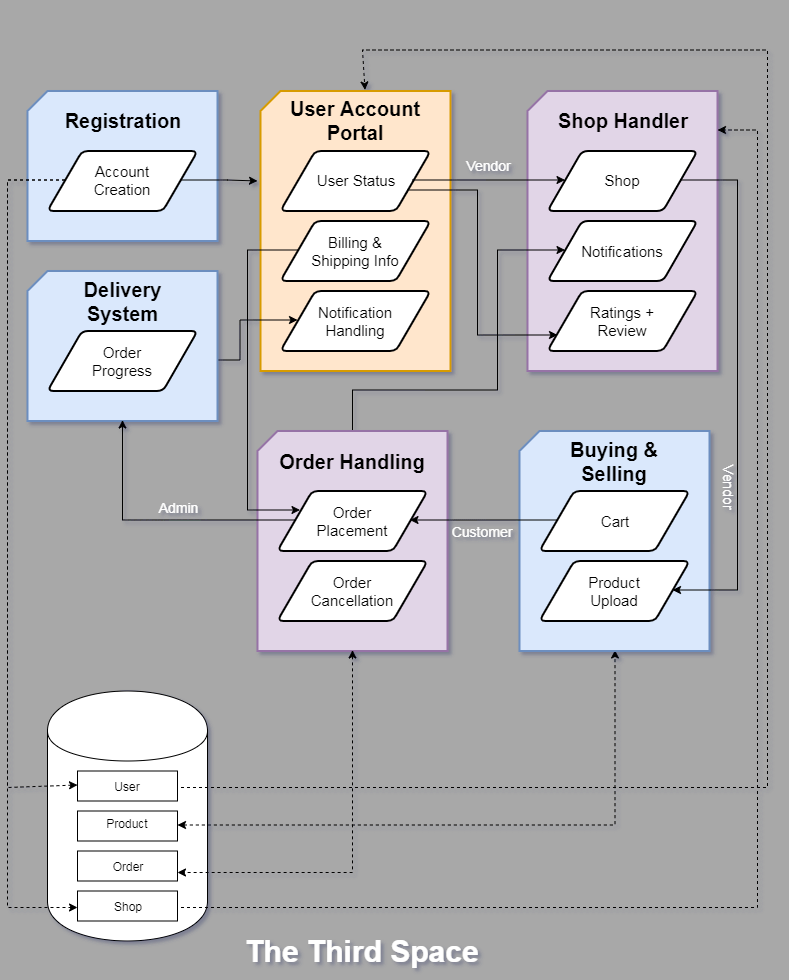

The diagram above was exported from draw.io. Its source (the exported page's mxGraphModel, read from the mxfile embedded in the PNG):
<mxGraphModel dx="2695" dy="1253" grid="0" gridSize="10" guides="1" tooltips="1" connect="1" arrows="1" fold="1" page="1" pageScale="1" pageWidth="850" pageHeight="1100" background="#A8A8A8" math="0" shadow="1">
  <root>
    <mxCell id="0" />
    <mxCell id="1" parent="0" />
    <mxCell id="h6OvBBW61xy4SF_KxKl9-30" value="" style="group" parent="1" vertex="1" connectable="0">
      <mxGeometry x="570" y="140.5" width="190" height="280" as="geometry" />
    </mxCell>
    <mxCell id="h6OvBBW61xy4SF_KxKl9-31" value="" style="verticalLabelPosition=bottom;verticalAlign=top;html=1;strokeWidth=2;shape=card;whiteSpace=wrap;size=20;arcSize=12;fillColor=#e1d5e7;strokeColor=#9673a6;" parent="h6OvBBW61xy4SF_KxKl9-30" vertex="1">
      <mxGeometry width="190" height="280" as="geometry" />
    </mxCell>
    <mxCell id="h6OvBBW61xy4SF_KxKl9-32" value="&lt;b&gt;&lt;font style=&quot;font-size: 20px&quot;&gt;Shop Handler&lt;/font&gt;&lt;/b&gt;" style="text;html=1;align=center;verticalAlign=middle;whiteSpace=wrap;rounded=0;" parent="h6OvBBW61xy4SF_KxKl9-30" vertex="1">
      <mxGeometry x="20" y="20" width="150" height="20" as="geometry" />
    </mxCell>
    <mxCell id="h6OvBBW61xy4SF_KxKl9-33" value="" style="shape=parallelogram;html=1;strokeWidth=2;perimeter=parallelogramPerimeter;whiteSpace=wrap;rounded=1;arcSize=12;size=0.23;" parent="h6OvBBW61xy4SF_KxKl9-30" vertex="1">
      <mxGeometry x="20" y="60" width="150" height="60" as="geometry" />
    </mxCell>
    <mxCell id="h6OvBBW61xy4SF_KxKl9-34" value="&lt;font style=&quot;font-size: 15px&quot;&gt;Shop&lt;/font&gt;" style="text;html=1;strokeColor=none;fillColor=none;align=center;verticalAlign=middle;whiteSpace=wrap;rounded=0;" parent="h6OvBBW61xy4SF_KxKl9-30" vertex="1">
      <mxGeometry x="50" y="80" width="90" height="20" as="geometry" />
    </mxCell>
    <mxCell id="h6OvBBW61xy4SF_KxKl9-35" value="" style="shape=parallelogram;html=1;strokeWidth=2;perimeter=parallelogramPerimeter;whiteSpace=wrap;rounded=1;arcSize=12;size=0.23;" parent="h6OvBBW61xy4SF_KxKl9-30" vertex="1">
      <mxGeometry x="20" y="130" width="150" height="60" as="geometry" />
    </mxCell>
    <mxCell id="h6OvBBW61xy4SF_KxKl9-36" value="&lt;font style=&quot;font-size: 15px&quot;&gt;Notifications&lt;/font&gt;" style="text;html=1;strokeColor=none;fillColor=none;align=center;verticalAlign=middle;whiteSpace=wrap;rounded=0;" parent="h6OvBBW61xy4SF_KxKl9-30" vertex="1">
      <mxGeometry x="50" y="150" width="90" height="20" as="geometry" />
    </mxCell>
    <mxCell id="h6OvBBW61xy4SF_KxKl9-37" value="" style="shape=parallelogram;html=1;strokeWidth=2;perimeter=parallelogramPerimeter;whiteSpace=wrap;rounded=1;arcSize=12;size=0.23;" parent="h6OvBBW61xy4SF_KxKl9-30" vertex="1">
      <mxGeometry x="20" y="200" width="150" height="60" as="geometry" />
    </mxCell>
    <mxCell id="h6OvBBW61xy4SF_KxKl9-38" value="&lt;font style=&quot;font-size: 15px&quot;&gt;Ratings + Review&lt;/font&gt;" style="text;html=1;strokeColor=none;fillColor=none;align=center;verticalAlign=middle;whiteSpace=wrap;rounded=0;" parent="h6OvBBW61xy4SF_KxKl9-30" vertex="1">
      <mxGeometry x="50" y="220" width="90" height="20" as="geometry" />
    </mxCell>
    <mxCell id="h6OvBBW61xy4SF_KxKl9-23" value="" style="group" parent="1" vertex="1" connectable="0">
      <mxGeometry x="300" y="480.5" width="190" height="230" as="geometry" />
    </mxCell>
    <mxCell id="h6OvBBW61xy4SF_KxKl9-24" value="" style="verticalLabelPosition=bottom;verticalAlign=top;html=1;strokeWidth=2;shape=card;whiteSpace=wrap;size=20;arcSize=12;fillColor=#e1d5e7;strokeColor=#9673a6;" parent="h6OvBBW61xy4SF_KxKl9-23" vertex="1">
      <mxGeometry width="190" height="220" as="geometry" />
    </mxCell>
    <mxCell id="h6OvBBW61xy4SF_KxKl9-25" value="&lt;b&gt;&lt;font style=&quot;font-size: 20px&quot;&gt;Order Handling&lt;/font&gt;&lt;/b&gt;" style="text;html=1;align=center;verticalAlign=middle;whiteSpace=wrap;rounded=0;" parent="h6OvBBW61xy4SF_KxKl9-23" vertex="1">
      <mxGeometry x="20" y="20" width="150" height="20" as="geometry" />
    </mxCell>
    <mxCell id="h6OvBBW61xy4SF_KxKl9-26" value="" style="shape=parallelogram;html=1;strokeWidth=2;perimeter=parallelogramPerimeter;whiteSpace=wrap;rounded=1;arcSize=12;size=0.23;" parent="h6OvBBW61xy4SF_KxKl9-23" vertex="1">
      <mxGeometry x="20" y="60" width="150" height="60" as="geometry" />
    </mxCell>
    <mxCell id="h6OvBBW61xy4SF_KxKl9-27" value="&lt;font style=&quot;font-size: 15px&quot;&gt;Order Placement&lt;/font&gt;" style="text;html=1;strokeColor=none;fillColor=none;align=center;verticalAlign=middle;whiteSpace=wrap;rounded=0;" parent="h6OvBBW61xy4SF_KxKl9-23" vertex="1">
      <mxGeometry x="50" y="80" width="90" height="20" as="geometry" />
    </mxCell>
    <mxCell id="h6OvBBW61xy4SF_KxKl9-28" value="" style="shape=parallelogram;html=1;strokeWidth=2;perimeter=parallelogramPerimeter;whiteSpace=wrap;rounded=1;arcSize=12;size=0.23;" parent="h6OvBBW61xy4SF_KxKl9-23" vertex="1">
      <mxGeometry x="20" y="130" width="150" height="60" as="geometry" />
    </mxCell>
    <mxCell id="h6OvBBW61xy4SF_KxKl9-29" value="&lt;font style=&quot;font-size: 15px&quot;&gt;Order Cancellation&lt;/font&gt;" style="text;html=1;strokeColor=none;fillColor=none;align=center;verticalAlign=middle;whiteSpace=wrap;rounded=0;" parent="h6OvBBW61xy4SF_KxKl9-23" vertex="1">
      <mxGeometry x="50" y="150" width="90" height="20" as="geometry" />
    </mxCell>
    <mxCell id="h6OvBBW61xy4SF_KxKl9-39" value="" style="group" parent="1" vertex="1" connectable="0">
      <mxGeometry x="303" y="50" width="515" height="640" as="geometry" />
    </mxCell>
    <mxCell id="aojK07q-2vCGxHe0sFz4-8" value="" style="group" parent="h6OvBBW61xy4SF_KxKl9-39" vertex="1" connectable="0">
      <mxGeometry y="90.5" width="190" height="280" as="geometry" />
    </mxCell>
    <mxCell id="aojK07q-2vCGxHe0sFz4-7" value="" style="group" parent="aojK07q-2vCGxHe0sFz4-8" vertex="1" connectable="0">
      <mxGeometry width="190" height="280" as="geometry" />
    </mxCell>
    <mxCell id="aojK07q-2vCGxHe0sFz4-6" value="" style="group" parent="aojK07q-2vCGxHe0sFz4-7" vertex="1" connectable="0">
      <mxGeometry width="190" height="280" as="geometry" />
    </mxCell>
    <mxCell id="h6OvBBW61xy4SF_KxKl9-40" value="" style="verticalLabelPosition=bottom;verticalAlign=top;html=1;strokeWidth=2;shape=card;whiteSpace=wrap;size=20;arcSize=12;fillColor=#ffe6cc;strokeColor=#d79b00;" parent="aojK07q-2vCGxHe0sFz4-6" vertex="1">
      <mxGeometry width="190" height="280" as="geometry" />
    </mxCell>
    <mxCell id="h6OvBBW61xy4SF_KxKl9-41" value="&lt;b&gt;&lt;font style=&quot;font-size: 20px&quot;&gt;User Account Portal&lt;/font&gt;&lt;/b&gt;" style="text;html=1;align=center;verticalAlign=middle;whiteSpace=wrap;rounded=0;" parent="aojK07q-2vCGxHe0sFz4-6" vertex="1">
      <mxGeometry x="20" y="20" width="150" height="20" as="geometry" />
    </mxCell>
    <mxCell id="h6OvBBW61xy4SF_KxKl9-42" value="" style="shape=parallelogram;html=1;strokeWidth=2;perimeter=parallelogramPerimeter;whiteSpace=wrap;rounded=1;arcSize=12;size=0.23;" parent="aojK07q-2vCGxHe0sFz4-6" vertex="1">
      <mxGeometry x="20" y="60" width="150" height="60" as="geometry" />
    </mxCell>
    <mxCell id="h6OvBBW61xy4SF_KxKl9-43" value="&lt;font style=&quot;font-size: 15px&quot;&gt;User Status&lt;/font&gt;" style="text;html=1;strokeColor=none;fillColor=none;align=center;verticalAlign=middle;whiteSpace=wrap;rounded=0;" parent="aojK07q-2vCGxHe0sFz4-6" vertex="1">
      <mxGeometry x="50" y="80" width="90" height="20" as="geometry" />
    </mxCell>
    <mxCell id="h6OvBBW61xy4SF_KxKl9-44" value="" style="shape=parallelogram;html=1;strokeWidth=2;perimeter=parallelogramPerimeter;whiteSpace=wrap;rounded=1;arcSize=12;size=0.23;" parent="aojK07q-2vCGxHe0sFz4-6" vertex="1">
      <mxGeometry x="20" y="130" width="150" height="60" as="geometry" />
    </mxCell>
    <mxCell id="h6OvBBW61xy4SF_KxKl9-45" value="&lt;font style=&quot;font-size: 15px&quot;&gt;Billing &amp;amp; Shipping Info&lt;/font&gt;" style="text;html=1;strokeColor=none;fillColor=none;align=center;verticalAlign=middle;whiteSpace=wrap;rounded=0;" parent="aojK07q-2vCGxHe0sFz4-6" vertex="1">
      <mxGeometry x="50" y="150" width="90" height="20" as="geometry" />
    </mxCell>
    <mxCell id="h6OvBBW61xy4SF_KxKl9-46" value="" style="shape=parallelogram;html=1;strokeWidth=2;perimeter=parallelogramPerimeter;whiteSpace=wrap;rounded=1;arcSize=12;size=0.23;" parent="aojK07q-2vCGxHe0sFz4-6" vertex="1">
      <mxGeometry x="20" y="200" width="150" height="60" as="geometry" />
    </mxCell>
    <mxCell id="h6OvBBW61xy4SF_KxKl9-47" value="&lt;font style=&quot;font-size: 15px&quot;&gt;Notification Handling&lt;/font&gt;" style="text;html=1;strokeColor=none;fillColor=none;align=center;verticalAlign=middle;whiteSpace=wrap;rounded=0;" parent="aojK07q-2vCGxHe0sFz4-6" vertex="1">
      <mxGeometry x="50" y="220" width="90" height="20" as="geometry" />
    </mxCell>
    <mxCell id="0zilIOl7abhFUV3B7CvT-2" value="&lt;font style=&quot;font-size: 14px&quot; color=&quot;#ffffff&quot;&gt;Vendor&lt;/font&gt;" style="text;html=1;strokeColor=none;fillColor=none;align=center;verticalAlign=middle;whiteSpace=wrap;rounded=0;" vertex="1" parent="h6OvBBW61xy4SF_KxKl9-39">
      <mxGeometry x="208" y="155.5" width="40" height="20" as="geometry" />
    </mxCell>
    <mxCell id="0zilIOl7abhFUV3B7CvT-7" value="&lt;font style=&quot;font-size: 14px&quot; color=&quot;#ffffff&quot;&gt;Vendor&lt;/font&gt;" style="text;html=1;strokeColor=none;fillColor=none;align=center;verticalAlign=middle;whiteSpace=wrap;rounded=0;rotation=90;" vertex="1" parent="h6OvBBW61xy4SF_KxKl9-39">
      <mxGeometry x="448" y="477" width="40" height="20" as="geometry" />
    </mxCell>
    <mxCell id="0zilIOl7abhFUV3B7CvT-9" value="&lt;font style=&quot;font-size: 14px&quot; color=&quot;#ffffff&quot;&gt;Customer&lt;/font&gt;" style="text;html=1;strokeColor=none;fillColor=none;align=center;verticalAlign=middle;whiteSpace=wrap;rounded=0;" vertex="1" parent="h6OvBBW61xy4SF_KxKl9-39">
      <mxGeometry x="201" y="520.5" width="40" height="20" as="geometry" />
    </mxCell>
    <mxCell id="h6OvBBW61xy4SF_KxKl9-57" style="edgeStyle=orthogonalEdgeStyle;rounded=0;orthogonalLoop=1;jettySize=auto;html=1;exitX=1;exitY=0.75;exitDx=0;exitDy=0;entryX=0;entryY=0.75;entryDx=0;entryDy=0;" parent="1" source="h6OvBBW61xy4SF_KxKl9-42" target="h6OvBBW61xy4SF_KxKl9-37" edge="1">
      <mxGeometry relative="1" as="geometry">
        <Array as="points">
          <mxPoint x="520" y="240.5" />
          <mxPoint x="520" y="383.5" />
        </Array>
      </mxGeometry>
    </mxCell>
    <mxCell id="h6OvBBW61xy4SF_KxKl9-55" style="edgeStyle=orthogonalEdgeStyle;rounded=0;orthogonalLoop=1;jettySize=auto;html=1;exitX=1;exitY=0.5;exitDx=0;exitDy=0;entryX=0;entryY=0.5;entryDx=0;entryDy=0;" parent="1" source="h6OvBBW61xy4SF_KxKl9-42" target="h6OvBBW61xy4SF_KxKl9-33" edge="1">
      <mxGeometry relative="1" as="geometry" />
    </mxCell>
    <mxCell id="h6OvBBW61xy4SF_KxKl9-52" style="edgeStyle=orthogonalEdgeStyle;rounded=0;orthogonalLoop=1;jettySize=auto;html=1;exitX=0;exitY=0.5;exitDx=0;exitDy=0;entryX=0;entryY=0.25;entryDx=0;entryDy=0;" parent="1" source="h6OvBBW61xy4SF_KxKl9-44" target="h6OvBBW61xy4SF_KxKl9-26" edge="1">
      <mxGeometry relative="1" as="geometry">
        <Array as="points">
          <mxPoint x="290" y="300.5" />
          <mxPoint x="290" y="560.5" />
        </Array>
      </mxGeometry>
    </mxCell>
    <mxCell id="h6OvBBW61xy4SF_KxKl9-53" style="edgeStyle=orthogonalEdgeStyle;rounded=0;orthogonalLoop=1;jettySize=auto;html=1;exitX=1;exitY=0.5;exitDx=0;exitDy=0;entryX=0;entryY=0.5;entryDx=0;entryDy=0;" parent="1" source="h6OvBBW61xy4SF_KxKl9-11" target="h6OvBBW61xy4SF_KxKl9-46" edge="1">
      <mxGeometry relative="1" as="geometry" />
    </mxCell>
    <mxCell id="LpYSY7zYyh5Kq0P_ZhTo-1" value="" style="shape=cylinder;whiteSpace=wrap;html=1;boundedLbl=1;backgroundOutline=1;" parent="1" vertex="1">
      <mxGeometry x="90" y="740.5" width="160" height="250" as="geometry" />
    </mxCell>
    <mxCell id="Jqn_oDipMQBL5r8bq1kN-1" style="edgeStyle=orthogonalEdgeStyle;rounded=0;orthogonalLoop=1;jettySize=auto;html=1;exitX=1;exitY=0.5;exitDx=0;exitDy=0;dashed=1;entryX=0;entryY=0;entryDx=105;entryDy=0;entryPerimeter=0;" parent="1" source="LpYSY7zYyh5Kq0P_ZhTo-5" target="h6OvBBW61xy4SF_KxKl9-40" edge="1">
      <mxGeometry relative="1" as="geometry">
        <mxPoint x="330" y="430.5" as="targetPoint" />
        <Array as="points">
          <mxPoint x="810" y="836.5" />
          <mxPoint x="810" y="100.5" />
          <mxPoint x="406" y="100.5" />
        </Array>
      </mxGeometry>
    </mxCell>
    <mxCell id="LpYSY7zYyh5Kq0P_ZhTo-5" value="" style="rounded=0;whiteSpace=wrap;html=1;" parent="1" vertex="1">
      <mxGeometry x="120" y="820.5" width="100" height="30" as="geometry" />
    </mxCell>
    <mxCell id="Jqn_oDipMQBL5r8bq1kN-8" style="edgeStyle=orthogonalEdgeStyle;rounded=0;orthogonalLoop=1;jettySize=auto;html=1;exitX=1;exitY=0.5;exitDx=0;exitDy=0;entryX=0.5;entryY=1;entryDx=0;entryDy=0;entryPerimeter=0;dashed=1;startArrow=classic;startFill=1;" parent="1" source="LpYSY7zYyh5Kq0P_ZhTo-6" target="h6OvBBW61xy4SF_KxKl9-14" edge="1">
      <mxGeometry relative="1" as="geometry" />
    </mxCell>
    <mxCell id="LpYSY7zYyh5Kq0P_ZhTo-6" value="" style="rounded=0;whiteSpace=wrap;html=1;" parent="1" vertex="1">
      <mxGeometry x="120" y="860.5" width="100" height="30" as="geometry" />
    </mxCell>
    <mxCell id="LpYSY7zYyh5Kq0P_ZhTo-7" value="" style="rounded=0;whiteSpace=wrap;html=1;" parent="1" vertex="1">
      <mxGeometry x="120" y="900.5" width="100" height="30" as="geometry" />
    </mxCell>
    <mxCell id="Jqn_oDipMQBL5r8bq1kN-3" style="edgeStyle=orthogonalEdgeStyle;rounded=0;orthogonalLoop=1;jettySize=auto;html=1;exitX=1;exitY=0.5;exitDx=0;exitDy=0;dashed=1;entryX=1;entryY=0.136;entryDx=0;entryDy=0;entryPerimeter=0;" parent="1" source="LpYSY7zYyh5Kq0P_ZhTo-8" target="h6OvBBW61xy4SF_KxKl9-31" edge="1">
      <mxGeometry relative="1" as="geometry">
        <mxPoint x="800" y="176.5" as="targetPoint" />
        <Array as="points">
          <mxPoint x="800" y="956.5" />
          <mxPoint x="800" y="178.5" />
        </Array>
      </mxGeometry>
    </mxCell>
    <mxCell id="LpYSY7zYyh5Kq0P_ZhTo-8" value="" style="rounded=0;whiteSpace=wrap;html=1;" parent="1" vertex="1">
      <mxGeometry x="120" y="940.5" width="100" height="30" as="geometry" />
    </mxCell>
    <mxCell id="LpYSY7zYyh5Kq0P_ZhTo-9" value="User" style="text;html=1;strokeColor=none;fillColor=none;align=center;verticalAlign=middle;whiteSpace=wrap;rounded=0;" parent="1" vertex="1">
      <mxGeometry x="150" y="825.5" width="40" height="20" as="geometry" />
    </mxCell>
    <mxCell id="LpYSY7zYyh5Kq0P_ZhTo-10" value="Product" style="text;html=1;strokeColor=none;fillColor=none;align=center;verticalAlign=middle;whiteSpace=wrap;rounded=0;" parent="1" vertex="1">
      <mxGeometry x="150" y="863" width="40" height="20" as="geometry" />
    </mxCell>
    <mxCell id="LpYSY7zYyh5Kq0P_ZhTo-11" value="Order" style="text;html=1;strokeColor=none;fillColor=none;align=center;verticalAlign=middle;whiteSpace=wrap;rounded=0;" parent="1" vertex="1">
      <mxGeometry x="150" y="905.5" width="40" height="20" as="geometry" />
    </mxCell>
    <mxCell id="LpYSY7zYyh5Kq0P_ZhTo-12" value="Shop" style="text;html=1;strokeColor=none;fillColor=none;align=center;verticalAlign=middle;whiteSpace=wrap;rounded=0;" parent="1" vertex="1">
      <mxGeometry x="150" y="945.5" width="40" height="20" as="geometry" />
    </mxCell>
    <mxCell id="h6OvBBW61xy4SF_KxKl9-6" value="" style="group" parent="1" vertex="1" connectable="0">
      <mxGeometry x="70" y="140.5" width="190" height="150" as="geometry" />
    </mxCell>
    <mxCell id="h6OvBBW61xy4SF_KxKl9-1" value="" style="verticalLabelPosition=bottom;verticalAlign=top;html=1;strokeWidth=2;shape=card;whiteSpace=wrap;size=20;arcSize=12;fillColor=#dae8fc;strokeColor=#6c8ebf;" parent="h6OvBBW61xy4SF_KxKl9-6" vertex="1">
      <mxGeometry width="190" height="150" as="geometry" />
    </mxCell>
    <mxCell id="h6OvBBW61xy4SF_KxKl9-3" value="&lt;b&gt;&lt;font style=&quot;font-size: 20px&quot;&gt;Registration&lt;/font&gt;&lt;/b&gt;" style="text;html=1;align=center;verticalAlign=middle;whiteSpace=wrap;rounded=0;" parent="h6OvBBW61xy4SF_KxKl9-6" vertex="1">
      <mxGeometry x="75" y="20" width="40" height="20" as="geometry" />
    </mxCell>
    <mxCell id="h6OvBBW61xy4SF_KxKl9-4" value="" style="shape=parallelogram;html=1;strokeWidth=2;perimeter=parallelogramPerimeter;whiteSpace=wrap;rounded=1;arcSize=12;size=0.23;" parent="h6OvBBW61xy4SF_KxKl9-6" vertex="1">
      <mxGeometry x="20" y="60" width="150" height="60" as="geometry" />
    </mxCell>
    <mxCell id="h6OvBBW61xy4SF_KxKl9-5" value="&lt;font style=&quot;font-size: 15px&quot;&gt;Account Creation&lt;/font&gt;" style="text;html=1;strokeColor=none;fillColor=none;align=center;verticalAlign=middle;whiteSpace=wrap;rounded=0;" parent="h6OvBBW61xy4SF_KxKl9-6" vertex="1">
      <mxGeometry x="50" y="80" width="90" height="20" as="geometry" />
    </mxCell>
    <mxCell id="h6OvBBW61xy4SF_KxKl9-8" value="" style="group" parent="1" vertex="1" connectable="0">
      <mxGeometry x="70" y="320.5" width="190" height="150" as="geometry" />
    </mxCell>
    <mxCell id="h6OvBBW61xy4SF_KxKl9-9" value="" style="verticalLabelPosition=bottom;verticalAlign=top;html=1;strokeWidth=2;shape=card;whiteSpace=wrap;size=20;arcSize=12;fillColor=#dae8fc;strokeColor=#6c8ebf;" parent="h6OvBBW61xy4SF_KxKl9-8" vertex="1">
      <mxGeometry width="190" height="150" as="geometry" />
    </mxCell>
    <mxCell id="h6OvBBW61xy4SF_KxKl9-10" value="&lt;b&gt;&lt;font style=&quot;font-size: 20px&quot;&gt;Delivery System&lt;/font&gt;&lt;/b&gt;" style="text;html=1;align=center;verticalAlign=middle;whiteSpace=wrap;rounded=0;" parent="h6OvBBW61xy4SF_KxKl9-8" vertex="1">
      <mxGeometry x="75" y="20" width="40" height="20" as="geometry" />
    </mxCell>
    <mxCell id="h6OvBBW61xy4SF_KxKl9-11" value="" style="shape=parallelogram;html=1;strokeWidth=2;perimeter=parallelogramPerimeter;whiteSpace=wrap;rounded=1;arcSize=12;size=0.23;" parent="h6OvBBW61xy4SF_KxKl9-8" vertex="1">
      <mxGeometry x="20" y="60" width="150" height="60" as="geometry" />
    </mxCell>
    <mxCell id="h6OvBBW61xy4SF_KxKl9-12" value="&lt;font style=&quot;font-size: 15px&quot;&gt;Order Progress&lt;/font&gt;" style="text;html=1;strokeColor=none;fillColor=none;align=center;verticalAlign=middle;whiteSpace=wrap;rounded=0;" parent="h6OvBBW61xy4SF_KxKl9-8" vertex="1">
      <mxGeometry x="50" y="80" width="90" height="20" as="geometry" />
    </mxCell>
    <mxCell id="h6OvBBW61xy4SF_KxKl9-13" value="" style="group" parent="1" vertex="1" connectable="0">
      <mxGeometry x="562" y="480.5" width="190" height="230" as="geometry" />
    </mxCell>
    <mxCell id="h6OvBBW61xy4SF_KxKl9-14" value="" style="verticalLabelPosition=bottom;verticalAlign=top;html=1;strokeWidth=2;shape=card;whiteSpace=wrap;size=20;arcSize=12;fillColor=#dae8fc;strokeColor=#6c8ebf;" parent="h6OvBBW61xy4SF_KxKl9-13" vertex="1">
      <mxGeometry width="190" height="220" as="geometry" />
    </mxCell>
    <mxCell id="h6OvBBW61xy4SF_KxKl9-15" value="&lt;b&gt;&lt;font style=&quot;font-size: 20px&quot;&gt;Buying &amp;amp; Selling&lt;/font&gt;&lt;/b&gt;" style="text;html=1;align=center;verticalAlign=middle;whiteSpace=wrap;rounded=0;" parent="h6OvBBW61xy4SF_KxKl9-13" vertex="1">
      <mxGeometry x="20" y="20" width="150" height="20" as="geometry" />
    </mxCell>
    <mxCell id="h6OvBBW61xy4SF_KxKl9-16" value="" style="shape=parallelogram;html=1;strokeWidth=2;perimeter=parallelogramPerimeter;whiteSpace=wrap;rounded=1;arcSize=12;size=0.23;" parent="h6OvBBW61xy4SF_KxKl9-13" vertex="1">
      <mxGeometry x="20" y="60" width="150" height="60" as="geometry" />
    </mxCell>
    <mxCell id="h6OvBBW61xy4SF_KxKl9-17" value="&lt;font style=&quot;font-size: 15px&quot;&gt;Cart&lt;/font&gt;" style="text;html=1;strokeColor=none;fillColor=none;align=center;verticalAlign=middle;whiteSpace=wrap;rounded=0;" parent="h6OvBBW61xy4SF_KxKl9-13" vertex="1">
      <mxGeometry x="50" y="80" width="90" height="20" as="geometry" />
    </mxCell>
    <mxCell id="h6OvBBW61xy4SF_KxKl9-21" value="" style="shape=parallelogram;html=1;strokeWidth=2;perimeter=parallelogramPerimeter;whiteSpace=wrap;rounded=1;arcSize=12;size=0.23;" parent="h6OvBBW61xy4SF_KxKl9-13" vertex="1">
      <mxGeometry x="20" y="130" width="150" height="60" as="geometry" />
    </mxCell>
    <mxCell id="h6OvBBW61xy4SF_KxKl9-22" value="&lt;font style=&quot;font-size: 15px&quot;&gt;Product Upload&lt;/font&gt;" style="text;html=1;strokeColor=none;fillColor=none;align=center;verticalAlign=middle;whiteSpace=wrap;rounded=0;" parent="h6OvBBW61xy4SF_KxKl9-13" vertex="1">
      <mxGeometry x="50" y="150" width="90" height="20" as="geometry" />
    </mxCell>
    <mxCell id="h6OvBBW61xy4SF_KxKl9-49" style="edgeStyle=orthogonalEdgeStyle;rounded=0;orthogonalLoop=1;jettySize=auto;html=1;exitX=1;exitY=0.5;exitDx=0;exitDy=0;" parent="1" source="h6OvBBW61xy4SF_KxKl9-4" edge="1">
      <mxGeometry relative="1" as="geometry">
        <mxPoint x="300" y="230.5" as="targetPoint" />
      </mxGeometry>
    </mxCell>
    <mxCell id="h6OvBBW61xy4SF_KxKl9-50" style="edgeStyle=orthogonalEdgeStyle;rounded=0;orthogonalLoop=1;jettySize=auto;html=1;exitX=0;exitY=0.5;exitDx=0;exitDy=0;entryX=1;entryY=0.5;entryDx=0;entryDy=0;" parent="1" source="h6OvBBW61xy4SF_KxKl9-16" target="h6OvBBW61xy4SF_KxKl9-26" edge="1">
      <mxGeometry relative="1" as="geometry" />
    </mxCell>
    <mxCell id="h6OvBBW61xy4SF_KxKl9-51" style="edgeStyle=orthogonalEdgeStyle;rounded=0;orthogonalLoop=1;jettySize=auto;html=1;exitX=0;exitY=0.5;exitDx=0;exitDy=0;entryX=0.5;entryY=1;entryDx=0;entryDy=0;entryPerimeter=0;" parent="1" source="h6OvBBW61xy4SF_KxKl9-26" target="h6OvBBW61xy4SF_KxKl9-9" edge="1">
      <mxGeometry relative="1" as="geometry" />
    </mxCell>
    <mxCell id="h6OvBBW61xy4SF_KxKl9-54" style="edgeStyle=orthogonalEdgeStyle;rounded=0;orthogonalLoop=1;jettySize=auto;html=1;exitX=0.5;exitY=0;exitDx=0;exitDy=0;exitPerimeter=0;entryX=0;entryY=0.5;entryDx=0;entryDy=0;" parent="1" source="h6OvBBW61xy4SF_KxKl9-24" target="h6OvBBW61xy4SF_KxKl9-35" edge="1">
      <mxGeometry relative="1" as="geometry">
        <Array as="points">
          <mxPoint x="395" y="440.5" />
          <mxPoint x="540" y="440.5" />
          <mxPoint x="540" y="300.5" />
        </Array>
      </mxGeometry>
    </mxCell>
    <mxCell id="h6OvBBW61xy4SF_KxKl9-56" style="edgeStyle=orthogonalEdgeStyle;rounded=0;orthogonalLoop=1;jettySize=auto;html=1;exitX=1;exitY=0.5;exitDx=0;exitDy=0;entryX=1;entryY=0.5;entryDx=0;entryDy=0;" parent="1" source="h6OvBBW61xy4SF_KxKl9-33" target="h6OvBBW61xy4SF_KxKl9-21" edge="1">
      <mxGeometry relative="1" as="geometry">
        <Array as="points">
          <mxPoint x="780" y="230.5" />
          <mxPoint x="780" y="640.5" />
        </Array>
      </mxGeometry>
    </mxCell>
    <mxCell id="LpYSY7zYyh5Kq0P_ZhTo-16" style="edgeStyle=orthogonalEdgeStyle;rounded=0;orthogonalLoop=1;jettySize=auto;html=1;exitX=0;exitY=0.5;exitDx=0;exitDy=0;entryX=0;entryY=0.5;entryDx=0;entryDy=0;dashed=1;" parent="1" source="h6OvBBW61xy4SF_KxKl9-4" target="LpYSY7zYyh5Kq0P_ZhTo-5" edge="1">
      <mxGeometry relative="1" as="geometry">
        <Array as="points">
          <mxPoint x="50" y="230.5" />
          <mxPoint x="50" y="836.5" />
        </Array>
      </mxGeometry>
    </mxCell>
    <mxCell id="Jqn_oDipMQBL5r8bq1kN-2" style="edgeStyle=orthogonalEdgeStyle;rounded=0;orthogonalLoop=1;jettySize=auto;html=1;exitX=0;exitY=0.5;exitDx=0;exitDy=0;dashed=1;" parent="1" source="h6OvBBW61xy4SF_KxKl9-4" edge="1">
      <mxGeometry relative="1" as="geometry">
        <mxPoint x="120" y="956.5" as="targetPoint" />
        <Array as="points">
          <mxPoint x="50" y="230.5" />
          <mxPoint x="50" y="956.5" />
        </Array>
      </mxGeometry>
    </mxCell>
    <mxCell id="Jqn_oDipMQBL5r8bq1kN-9" style="edgeStyle=orthogonalEdgeStyle;rounded=0;orthogonalLoop=1;jettySize=auto;html=1;exitX=0.5;exitY=1;exitDx=0;exitDy=0;exitPerimeter=0;entryX=1;entryY=0.75;entryDx=0;entryDy=0;dashed=1;startArrow=classic;startFill=1;" parent="1" source="h6OvBBW61xy4SF_KxKl9-24" target="LpYSY7zYyh5Kq0P_ZhTo-7" edge="1">
      <mxGeometry relative="1" as="geometry" />
    </mxCell>
    <mxCell id="0zilIOl7abhFUV3B7CvT-8" value="&lt;font style=&quot;font-size: 14px&quot; color=&quot;#ffffff&quot;&gt;Admin&lt;/font&gt;" style="text;html=1;strokeColor=none;fillColor=none;align=center;verticalAlign=middle;whiteSpace=wrap;rounded=0;" vertex="1" parent="1">
      <mxGeometry x="200" y="546.5" width="40" height="20" as="geometry" />
    </mxCell>
    <mxCell id="0zilIOl7abhFUV3B7CvT-11" value="&lt;font style=&quot;font-size: 30px&quot; color=&quot;#ffffff&quot;&gt;&lt;b&gt;The Third Space&lt;/b&gt;&lt;/font&gt;" style="text;html=1;strokeColor=none;fillColor=none;align=center;verticalAlign=middle;whiteSpace=wrap;rounded=0;" vertex="1" parent="1">
      <mxGeometry x="165" y="990.5" width="480" height="20" as="geometry" />
    </mxCell>
  </root>
</mxGraphModel>